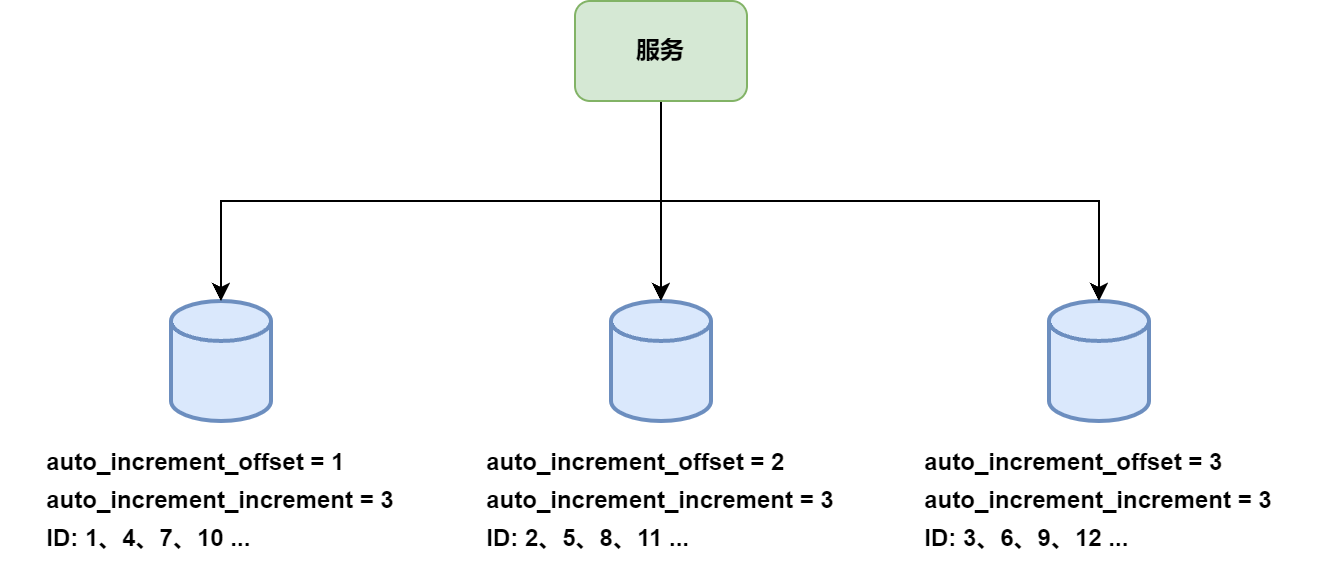

The diagram above was exported from draw.io. Its source (the exported page's mxGraphModel, read from the mxfile embedded in the PNG):
<mxGraphModel dx="1290" dy="752" grid="1" gridSize="10" guides="1" tooltips="1" connect="1" arrows="1" fold="1" page="1" pageScale="1" pageWidth="827" pageHeight="1169" background="#FFFFFF" math="0" shadow="0">
  <root>
    <mxCell id="0" />
    <mxCell id="1" parent="0" />
    <mxCell id="VqwxwDH2kw87FyXF6_dk-1" value="" style="strokeWidth=2;html=1;shape=mxgraph.flowchart.database;whiteSpace=wrap;fillColor=#dae8fc;strokeColor=#6c8ebf;" parent="1" vertex="1">
      <mxGeometry x="170" y="240" width="50" height="60" as="geometry" />
    </mxCell>
    <mxCell id="VqwxwDH2kw87FyXF6_dk-2" value="&lt;div style=&quot;text-align: left; line-height: 160%;&quot;&gt;&lt;span style=&quot;background-color: initial;&quot;&gt;auto_increment_offset = 1&lt;/span&gt;&lt;/div&gt;&lt;div style=&quot;text-align: left; line-height: 160%;&quot;&gt;&lt;span style=&quot;background-color: initial;&quot;&gt;auto_increment_increment = 3&lt;/span&gt;&lt;/div&gt;&lt;div style=&quot;text-align: left; line-height: 160%;&quot;&gt;&lt;span style=&quot;background-color: initial;&quot;&gt;ID: 1、4、7、10 ...&lt;/span&gt;&lt;/div&gt;" style="text;html=1;strokeColor=none;fillColor=none;align=center;verticalAlign=middle;whiteSpace=wrap;rounded=0;fontStyle=1" parent="1" vertex="1">
      <mxGeometry x="85" y="310" width="220" height="60" as="geometry" />
    </mxCell>
    <mxCell id="VqwxwDH2kw87FyXF6_dk-8" value="" style="strokeWidth=2;html=1;shape=mxgraph.flowchart.database;whiteSpace=wrap;fillColor=#dae8fc;strokeColor=#6c8ebf;" parent="1" vertex="1">
      <mxGeometry x="390" y="240" width="50" height="60" as="geometry" />
    </mxCell>
    <mxCell id="VqwxwDH2kw87FyXF6_dk-9" value="&lt;div style=&quot;text-align: left; line-height: 160%;&quot;&gt;&lt;span style=&quot;background-color: initial;&quot;&gt;auto_increment_offset = 2&lt;/span&gt;&lt;/div&gt;&lt;div style=&quot;text-align: left; line-height: 160%;&quot;&gt;&lt;span style=&quot;background-color: initial;&quot;&gt;auto_increment_increment = 3&lt;/span&gt;&lt;/div&gt;&lt;div style=&quot;text-align: left; line-height: 160%;&quot;&gt;&lt;span style=&quot;background-color: initial;&quot;&gt;ID: 2、5、8、11 ...&lt;/span&gt;&lt;/div&gt;" style="text;html=1;strokeColor=none;fillColor=none;align=center;verticalAlign=middle;whiteSpace=wrap;rounded=0;fontStyle=1" parent="1" vertex="1">
      <mxGeometry x="305" y="310" width="220" height="60" as="geometry" />
    </mxCell>
    <mxCell id="VqwxwDH2kw87FyXF6_dk-10" value="" style="strokeWidth=2;html=1;shape=mxgraph.flowchart.database;whiteSpace=wrap;fillColor=#dae8fc;strokeColor=#6c8ebf;" parent="1" vertex="1">
      <mxGeometry x="609" y="240" width="50" height="60" as="geometry" />
    </mxCell>
    <mxCell id="VqwxwDH2kw87FyXF6_dk-11" value="&lt;div style=&quot;text-align: left; line-height: 160%;&quot;&gt;&lt;span style=&quot;background-color: initial;&quot;&gt;auto_increment_offset = 3&lt;/span&gt;&lt;/div&gt;&lt;div style=&quot;text-align: left; line-height: 160%;&quot;&gt;&lt;span style=&quot;background-color: initial;&quot;&gt;auto_increment_increment = 3&lt;/span&gt;&lt;/div&gt;&lt;div style=&quot;text-align: left; line-height: 160%;&quot;&gt;&lt;span style=&quot;background-color: initial;&quot;&gt;ID: 3、6、9、12 ...&lt;/span&gt;&lt;/div&gt;" style="text;html=1;strokeColor=none;fillColor=none;align=center;verticalAlign=middle;whiteSpace=wrap;rounded=0;fontStyle=1" parent="1" vertex="1">
      <mxGeometry x="524" y="310" width="220" height="60" as="geometry" />
    </mxCell>
    <mxCell id="PB1dVaD2jIH73IzKaKYt-2" style="edgeStyle=orthogonalEdgeStyle;rounded=0;orthogonalLoop=1;jettySize=auto;html=1;exitX=0.5;exitY=1;exitDx=0;exitDy=0;" edge="1" parent="1" source="PB1dVaD2jIH73IzKaKYt-1" target="VqwxwDH2kw87FyXF6_dk-8">
      <mxGeometry relative="1" as="geometry" />
    </mxCell>
    <mxCell id="PB1dVaD2jIH73IzKaKYt-3" style="edgeStyle=orthogonalEdgeStyle;rounded=0;orthogonalLoop=1;jettySize=auto;html=1;exitX=0.5;exitY=1;exitDx=0;exitDy=0;" edge="1" parent="1" source="PB1dVaD2jIH73IzKaKYt-1" target="VqwxwDH2kw87FyXF6_dk-1">
      <mxGeometry relative="1" as="geometry" />
    </mxCell>
    <mxCell id="PB1dVaD2jIH73IzKaKYt-4" style="edgeStyle=orthogonalEdgeStyle;rounded=0;orthogonalLoop=1;jettySize=auto;html=1;exitX=0.5;exitY=1;exitDx=0;exitDy=0;entryX=0.5;entryY=0;entryDx=0;entryDy=0;entryPerimeter=0;" edge="1" parent="1" source="PB1dVaD2jIH73IzKaKYt-1" target="VqwxwDH2kw87FyXF6_dk-10">
      <mxGeometry relative="1" as="geometry" />
    </mxCell>
    <mxCell id="PB1dVaD2jIH73IzKaKYt-1" value="服务" style="rounded=1;whiteSpace=wrap;html=1;fillColor=#d5e8d4;strokeColor=#82b366;fontStyle=1" vertex="1" parent="1">
      <mxGeometry x="372" y="90" width="86" height="50" as="geometry" />
    </mxCell>
  </root>
</mxGraphModel>